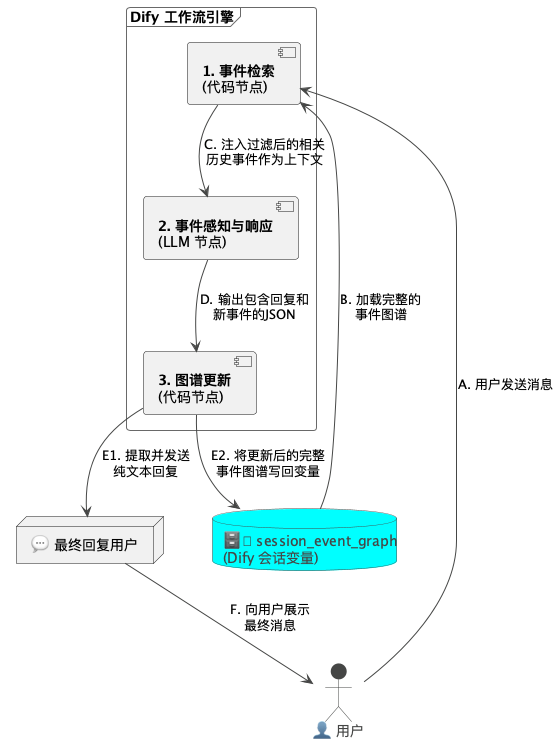

The diagram above was rendered by PlantUML. Its source (embedded in the PNG):
@startuml
!theme vibrant

actor "👤 用户" as User
database "🗄 session_event_graph\n(Dify 会话变量)" as StateDB

frame "Dify 工作流引擎" {
    component "<b>1. 事件检索</b>\n(代码节点)" as Retriever
    component "<b>2. 事件感知与响应</b>\n(LLM 节点)" as LLM
    component "<b>3. 图谱更新</b>\n(代码节点)" as Updater
}

node "💬 最终回复用户" as FinalReply

User --> Retriever : A. 用户发送消息
StateDB --> Retriever : B. 加载完整的\n事件图谱

Retriever --> LLM : C. 注入过滤后的相关\n历史事件作为上下文

LLM --> Updater : D. 输出包含回复和\n新事件的JSON

Updater --> FinalReply : E1. 提取并发送\n纯文本回复
Updater --> StateDB : E2. 将更新后的完整\n事件图谱写回变量

FinalReply --> User : F. 向用户展示\n最终消息

@enduml